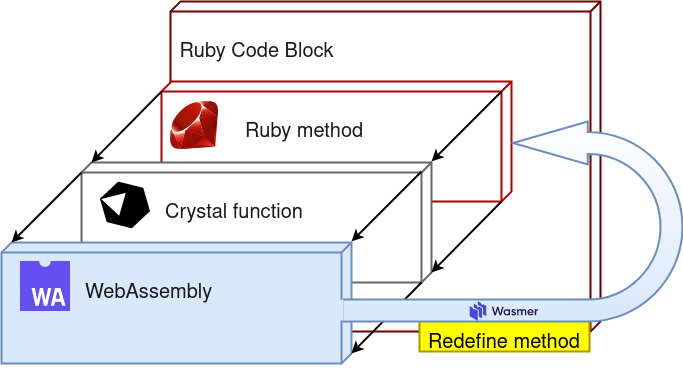

The diagram above was exported from draw.io. Its source (the exported page's mxGraphModel, read from the mxfile embedded in the PNG):
<mxGraphModel dx="1422" dy="793" grid="1" gridSize="10" guides="1" tooltips="1" connect="1" arrows="1" fold="1" page="1" pageScale="1" pageWidth="827" pageHeight="1169" math="0" shadow="0">
  <root>
    <mxCell id="0" />
    <mxCell id="1" parent="0" />
    <mxCell id="0hX2pANOWjDXCV-LhqCY-4" value="&lt;div style=&quot;font-size: 20px;&quot;&gt;&lt;font style=&quot;font-size: 20px;&quot; color=&quot;#1A1A1A&quot;&gt;&lt;br style=&quot;font-size: 20px;&quot;&gt;&lt;/font&gt;&lt;/div&gt;&lt;div style=&quot;font-size: 20px;&quot;&gt;&lt;font style=&quot;font-size: 20px;&quot; color=&quot;#1A1A1A&quot;&gt;&amp;nbsp;Ruby Code Block&lt;br style=&quot;font-size: 20px;&quot;&gt;&lt;/font&gt;&lt;/div&gt;" style="verticalAlign=top;align=left;spacingTop=8;spacingLeft=2;spacingRight=12;shape=cube;size=10;direction=south;fontStyle=0;html=1;fillColor=#FFFFFF;strokeColor=#6F0000;fontColor=#ffffff;gradientColor=none;gradientDirection=north;shadow=0;strokeWidth=2;fontSize=20;" parent="1" vertex="1">
      <mxGeometry x="242" y="30" width="430" height="330" as="geometry" />
    </mxCell>
    <mxCell id="0hX2pANOWjDXCV-LhqCY-32" value="&lt;div style=&quot;font-size: 20px;&quot;&gt;&lt;br style=&quot;font-size: 20px;&quot;&gt;&lt;/div&gt;&lt;div style=&quot;font-size: 20px;&quot;&gt;&lt;br style=&quot;font-size: 20px;&quot;&gt;&lt;/div&gt;&lt;div style=&quot;font-size: 20px;&quot;&gt;Redefine method&lt;/div&gt;&lt;div style=&quot;font-size: 20px;&quot;&gt;&lt;br style=&quot;font-size: 20px;&quot;&gt;&lt;/div&gt;" style="text;html=1;align=center;verticalAlign=middle;whiteSpace=wrap;rounded=0;fontSize=20;fillColor=#FFFF00;strokeColor=#B09500;glass=0;fontColor=#000000;gradientColor=none;horizontal=1;strokeWidth=2;fontStyle=0" parent="1" vertex="1">
      <mxGeometry x="491" y="340" width="170" height="40" as="geometry" />
    </mxCell>
    <mxCell id="3" value="&lt;div style=&quot;font-size: 20px;&quot;&gt;&lt;font style=&quot;font-size: 20px;&quot; color=&quot;#1A1A1A&quot;&gt;&lt;br style=&quot;font-size: 20px;&quot;&gt;&lt;/font&gt;&lt;/div&gt;&lt;div style=&quot;font-size: 20px;&quot;&gt;&lt;font style=&quot;font-size: 20px;&quot; color=&quot;#1A1A1A&quot;&gt;　　　　Ruby method&lt;/font&gt;&lt;/div&gt;&lt;div style=&quot;font-size: 20px;&quot;&gt;&lt;font style=&quot;font-size: 20px;&quot; color=&quot;#1A1A1A&quot;&gt;&lt;br style=&quot;font-size: 20px;&quot;&gt;&lt;/font&gt;&lt;/div&gt;&lt;div style=&quot;font-size: 20px;&quot;&gt;&lt;font style=&quot;font-size: 20px;&quot; color=&quot;#1A1A1A&quot;&gt;&lt;br style=&quot;font-size: 20px;&quot;&gt;&lt;/font&gt;&lt;/div&gt;" style="verticalAlign=top;align=left;spacingTop=8;spacingLeft=2;spacingRight=12;shape=cube;size=10;direction=south;fontStyle=0;html=1;fillColor=#FFFFFF;strokeColor=#B20000;fontColor=#ffffff;gradientDirection=north;gradientColor=none;strokeWidth=2;fontSize=20;" parent="1" vertex="1">
      <mxGeometry x="233" y="110" width="350" height="120" as="geometry" />
    </mxCell>
    <mxCell id="0hX2pANOWjDXCV-LhqCY-5" value="&lt;div style=&quot;font-size: 20px;&quot;&gt;&lt;font style=&quot;font-size: 20px;&quot; color=&quot;#1A1A1A&quot;&gt;&lt;br style=&quot;font-size: 20px;&quot;&gt;&lt;/font&gt;&lt;/div&gt;&lt;div style=&quot;font-size: 20px;&quot;&gt;&lt;font style=&quot;font-size: 20px;&quot; color=&quot;#1A1A1A&quot;&gt;　　　　Crystal function&lt;br style=&quot;font-size: 20px;&quot;&gt;&lt;/font&gt;&lt;/div&gt;" style="verticalAlign=top;align=left;spacingTop=8;spacingLeft=2;spacingRight=12;shape=cube;size=10;direction=south;fontStyle=0;html=1;fillColor=#FFFFFF;gradientColor=none;strokeColor=#666666;strokeWidth=2;fontSize=20;" parent="1" vertex="1">
      <mxGeometry x="153" y="191" width="350" height="120" as="geometry" />
    </mxCell>
    <mxCell id="0hX2pANOWjDXCV-LhqCY-6" value="&lt;div style=&quot;font-size: 20px;&quot;&gt;&lt;font style=&quot;font-size: 20px;&quot; color=&quot;#1A1A1A&quot;&gt;&lt;br style=&quot;font-size: 20px;&quot;&gt;&lt;/font&gt;&lt;/div&gt;&lt;div style=&quot;font-size: 20px;&quot;&gt;&lt;font style=&quot;font-size: 20px;&quot; color=&quot;#1A1A1A&quot;&gt;　　　　WebAssembly&lt;br style=&quot;font-size: 20px;&quot;&gt;&lt;/font&gt;&lt;/div&gt;&lt;div style=&quot;font-size: 20px;&quot;&gt;&lt;font style=&quot;font-size: 20px;&quot; color=&quot;#1A1A1A&quot;&gt;&lt;br style=&quot;font-size: 20px;&quot;&gt;&lt;/font&gt;&lt;/div&gt;&lt;div style=&quot;font-size: 20px;&quot;&gt;&lt;font style=&quot;font-size: 20px;&quot; color=&quot;#1A1A1A&quot;&gt;&lt;br style=&quot;font-size: 20px;&quot;&gt;&lt;br style=&quot;font-size: 20px;&quot;&gt;&lt;/font&gt;&lt;/div&gt;" style="verticalAlign=top;align=left;spacingTop=8;spacingLeft=2;spacingRight=12;shape=cube;size=10;direction=south;fontStyle=0;html=1;fillColor=#DAE8FC;gradientColor=none;strokeColor=#6c8ebf;shadow=0;strokeWidth=2;fontSize=20;" parent="1" vertex="1">
      <mxGeometry x="73" y="271" width="350" height="121" as="geometry" />
    </mxCell>
    <mxCell id="0hX2pANOWjDXCV-LhqCY-19" value="" style="endArrow=classic;html=1;rounded=0;entryX=0;entryY=0;entryDx=0;entryDy=340;entryPerimeter=0;exitX=0;exitY=0;exitDx=10;exitDy=350;exitPerimeter=0;strokeWidth=2;fontStyle=0;fontSize=20;" parent="1" source="0hX2pANOWjDXCV-LhqCY-5" target="0hX2pANOWjDXCV-LhqCY-6" edge="1">
      <mxGeometry width="50" height="50" relative="1" as="geometry">
        <mxPoint x="153" y="200" as="sourcePoint" />
        <mxPoint x="93" y="270" as="targetPoint" />
      </mxGeometry>
    </mxCell>
    <mxCell id="0hX2pANOWjDXCV-LhqCY-20" value="" style="endArrow=classic;html=1;rounded=0;strokeWidth=2;fontStyle=0;fontSize=20;" parent="1" edge="1">
      <mxGeometry width="50" height="50" relative="1" as="geometry">
        <mxPoint x="493" y="200" as="sourcePoint" />
        <mxPoint x="423" y="270" as="targetPoint" />
      </mxGeometry>
    </mxCell>
    <mxCell id="0hX2pANOWjDXCV-LhqCY-28" value="" style="shape=image;imageAspect=0;aspect=fixed;verticalLabelPosition=bottom;verticalAlign=top;fontSize=20;fillColor=#DAE8FC;gradientColor=#EA6B66;gradientDirection=north;image=https://crystal-lang.org/assets/media/crystal_icon.svg;strokeWidth=2;fontStyle=0" parent="1" vertex="1">
      <mxGeometry x="162" y="199" width="70" height="70" as="geometry" />
    </mxCell>
    <mxCell id="0hX2pANOWjDXCV-LhqCY-29" value="" style="shape=image;imageAspect=0;aspect=fixed;verticalLabelPosition=bottom;verticalAlign=top;fontSize=20;fillColor=#DAE8FC;gradientColor=#EA6B66;gradientDirection=north;image=https://upload.wikimedia.org/wikipedia/commons/1/1f/WebAssembly_Logo.svg;strokeWidth=2;fontStyle=0" parent="1" vertex="1">
      <mxGeometry x="92" y="290" width="50" height="50" as="geometry" />
    </mxCell>
    <mxCell id="0hX2pANOWjDXCV-LhqCY-30" value="" style="shape=image;imageAspect=0;aspect=fixed;verticalLabelPosition=bottom;verticalAlign=top;fontSize=20;fillColor=#DAE8FC;gradientColor=#EA6B66;gradientDirection=north;image=https://upload.wikimedia.org/wikipedia/commons/7/73/Ruby_logo.svg;strokeWidth=2;fontStyle=0" parent="1" vertex="1">
      <mxGeometry x="242" y="130" width="48" height="48" as="geometry" />
    </mxCell>
    <mxCell id="2" value="" style="endArrow=classic;html=1;rounded=0;entryX=0;entryY=0;entryDx=0;entryDy=340;entryPerimeter=0;strokeWidth=2;fontStyle=0;fontSize=20;" parent="1" target="0hX2pANOWjDXCV-LhqCY-5" edge="1">
      <mxGeometry width="50" height="50" relative="1" as="geometry">
        <mxPoint x="233" y="120" as="sourcePoint" />
        <mxPoint x="162" y="190" as="targetPoint" />
      </mxGeometry>
    </mxCell>
    <mxCell id="0hX2pANOWjDXCV-LhqCY-22" value="" style="endArrow=classic;html=1;rounded=0;exitX=0;exitY=0;exitDx=120;exitDy=10;exitPerimeter=0;entryX=0;entryY=0;entryDx=111;entryDy=0;entryPerimeter=0;startArrow=none;strokeWidth=2;fontStyle=0;fontSize=20;" parent="1" source="0hX2pANOWjDXCV-LhqCY-5" target="0hX2pANOWjDXCV-LhqCY-6" edge="1">
      <mxGeometry width="50" height="50" relative="1" as="geometry">
        <mxPoint x="383" y="430" as="sourcePoint" />
        <mxPoint x="433" y="380" as="targetPoint" />
      </mxGeometry>
    </mxCell>
    <mxCell id="0hX2pANOWjDXCV-LhqCY-24" value="" style="html=1;shadow=0;dashed=0;align=center;verticalAlign=middle;shape=mxgraph.arrows2.uTurnArrow;dy=11;arrowHead=43;dx2=74.75;rotation=-180;fillColor=#DAE8FC;gradientColor=#FFFFFF;strokeColor=#6c8ebf;gradientDirection=north;flipH=0;flipV=1;strokeWidth=2;fontStyle=0;fontSize=20;" parent="1" vertex="1">
      <mxGeometry x="414" y="150" width="340" height="200" as="geometry" />
    </mxCell>
    <mxCell id="0hX2pANOWjDXCV-LhqCY-33" value="" style="shape=image;imageAspect=0;aspect=fixed;verticalLabelPosition=bottom;verticalAlign=top;fontSize=20;fillColor=#DAE8FC;gradientColor=#EA6B66;gradientDirection=north;image=https://wasmer.io/images/logo.svg;strokeWidth=2;fontStyle=0" parent="1" vertex="1">
      <mxGeometry x="541.3399999999999" y="329.72" width="69.32" height="20.28" as="geometry" />
    </mxCell>
    <mxCell id="7" value="" style="rounded=0;whiteSpace=wrap;html=1;shadow=0;gradientColor=none;gradientDirection=north;labelBorderColor=none;strokeColor=#DAE8FC;fillColor=#DAE8FC;imageHeight=28;strokeWidth=2;fontStyle=0;fontSize=20;" parent="1" vertex="1">
      <mxGeometry x="412" y="329" width="2" height="19" as="geometry" />
    </mxCell>
    <mxCell id="10" value="" style="endArrow=classic;html=1;rounded=0;strokeWidth=2;fontStyle=0;fontSize=20;" parent="1" edge="1">
      <mxGeometry width="50" height="50" relative="1" as="geometry">
        <mxPoint x="573" y="120" as="sourcePoint" />
        <mxPoint x="503" y="190" as="targetPoint" />
      </mxGeometry>
    </mxCell>
    <mxCell id="12" value="" style="endArrow=classic;html=1;rounded=0;exitX=0;exitY=0;exitDx=120;exitDy=10;exitPerimeter=0;entryX=0;entryY=0;entryDx=111;entryDy=0;entryPerimeter=0;startArrow=none;strokeWidth=2;fontStyle=0;fontSize=20;" parent="1" edge="1">
      <mxGeometry width="50" height="50" relative="1" as="geometry">
        <mxPoint x="573" y="230" as="sourcePoint" />
        <mxPoint x="503" y="301" as="targetPoint" />
      </mxGeometry>
    </mxCell>
  </root>
</mxGraphModel>